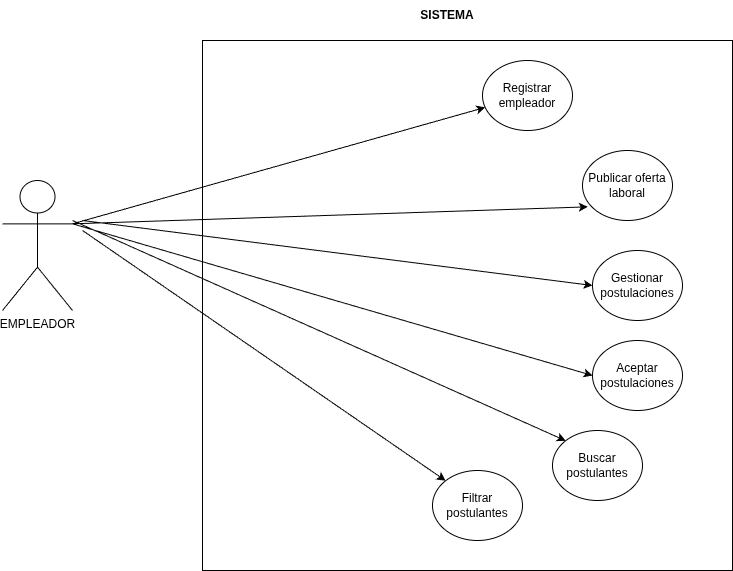

The diagram above was exported from draw.io. Its source (the exported page's mxGraphModel, read from the mxfile embedded in the PNG):
<mxGraphModel dx="1414" dy="884" grid="1" gridSize="10" guides="1" tooltips="1" connect="1" arrows="1" fold="1" page="1" pageScale="1" pageWidth="850" pageHeight="1100" math="0" shadow="0">
  <root>
    <mxCell id="0" />
    <mxCell id="1" parent="0" />
    <mxCell id="QrVqyIz83MZmCAC3pQ-N-1" parent="1" style="shape=umlActor;verticalLabelPosition=bottom;verticalAlign=top;html=1;outlineConnect=0;" value="EMPLEADOR" vertex="1">
      <mxGeometry height="130" width="70" x="120" y="360" as="geometry" />
    </mxCell>
    <mxCell id="QrVqyIz83MZmCAC3pQ-N-2" parent="1" style="whiteSpace=wrap;html=1;aspect=fixed;" value="" vertex="1">
      <mxGeometry height="530" width="530" x="320" y="220" as="geometry" />
    </mxCell>
    <mxCell id="QrVqyIz83MZmCAC3pQ-N-3" parent="1" style="text;html=1;whiteSpace=wrap;strokeColor=none;fillColor=none;align=center;verticalAlign=middle;rounded=0;" value="&lt;b&gt;SISTEMA&lt;/b&gt;" vertex="1">
      <mxGeometry height="30" width="60" x="535" y="180" as="geometry" />
    </mxCell>
    <mxCell id="QrVqyIz83MZmCAC3pQ-N-9" parent="1" style="ellipse;whiteSpace=wrap;html=1;" value="Registrar empleador" vertex="1">
      <mxGeometry height="70" width="90" x="600" y="240" as="geometry" />
    </mxCell>
    <mxCell id="QrVqyIz83MZmCAC3pQ-N-10" parent="1" style="ellipse;whiteSpace=wrap;html=1;" value="Publicar oferta laboral" vertex="1">
      <mxGeometry height="70" width="90" x="700" y="330" as="geometry" />
    </mxCell>
    <mxCell id="QrVqyIz83MZmCAC3pQ-N-11" parent="1" style="ellipse;whiteSpace=wrap;html=1;" value="Gestionar postulaciones" vertex="1">
      <mxGeometry height="70" width="90" x="710" y="430" as="geometry" />
    </mxCell>
    <mxCell id="QrVqyIz83MZmCAC3pQ-N-12" parent="1" style="ellipse;whiteSpace=wrap;html=1;" value="Aceptar postulaciones" vertex="1">
      <mxGeometry height="70" width="90" x="710" y="520" as="geometry" />
    </mxCell>
    <mxCell id="QrVqyIz83MZmCAC3pQ-N-13" parent="1" style="ellipse;whiteSpace=wrap;html=1;" value="Buscar postulantes" vertex="1">
      <mxGeometry height="70" width="90" x="670" y="610" as="geometry" />
    </mxCell>
    <mxCell id="QrVqyIz83MZmCAC3pQ-N-15" parent="1" style="ellipse;whiteSpace=wrap;html=1;" value="Filtrar postulantes" vertex="1">
      <mxGeometry height="70" width="90" x="550" y="650" as="geometry" />
    </mxCell>
    <mxCell id="QrVqyIz83MZmCAC3pQ-N-16" edge="1" parent="1" source="QrVqyIz83MZmCAC3pQ-N-1" style="endArrow=classic;html=1;rounded=0;exitX=1;exitY=0.3333333333333333;exitDx=0;exitDy=0;exitPerimeter=0;" target="QrVqyIz83MZmCAC3pQ-N-9" value="">
      <mxGeometry height="50" relative="1" width="50" as="geometry">
        <mxPoint x="420" y="570" as="sourcePoint" />
        <mxPoint x="470" y="520" as="targetPoint" />
      </mxGeometry>
    </mxCell>
    <mxCell id="QrVqyIz83MZmCAC3pQ-N-17" edge="1" parent="1" source="QrVqyIz83MZmCAC3pQ-N-1" style="endArrow=classic;html=1;rounded=0;entryX=0.059;entryY=0.805;entryDx=0;entryDy=0;entryPerimeter=0;exitX=1;exitY=0.3333333333333333;exitDx=0;exitDy=0;exitPerimeter=0;" target="QrVqyIz83MZmCAC3pQ-N-10" value="">
      <mxGeometry height="50" relative="1" width="50" as="geometry">
        <mxPoint x="420" y="570" as="sourcePoint" />
        <mxPoint x="470" y="520" as="targetPoint" />
      </mxGeometry>
    </mxCell>
    <mxCell id="QrVqyIz83MZmCAC3pQ-N-18" edge="1" parent="1" style="endArrow=classic;html=1;rounded=0;entryX=0;entryY=0.5;entryDx=0;entryDy=0;" target="QrVqyIz83MZmCAC3pQ-N-11" value="">
      <mxGeometry height="50" relative="1" width="50" as="geometry">
        <mxPoint x="200" y="400" as="sourcePoint" />
        <mxPoint x="470" y="520" as="targetPoint" />
      </mxGeometry>
    </mxCell>
    <mxCell id="QrVqyIz83MZmCAC3pQ-N-19" edge="1" parent="1" source="QrVqyIz83MZmCAC3pQ-N-1" style="endArrow=classic;html=1;rounded=0;entryX=0;entryY=0.5;entryDx=0;entryDy=0;exitX=1;exitY=0.3333333333333333;exitDx=0;exitDy=0;exitPerimeter=0;" target="QrVqyIz83MZmCAC3pQ-N-12" value="">
      <mxGeometry height="50" relative="1" width="50" as="geometry">
        <mxPoint x="440" y="540" as="sourcePoint" />
        <mxPoint x="490" y="490" as="targetPoint" />
      </mxGeometry>
    </mxCell>
    <mxCell id="QrVqyIz83MZmCAC3pQ-N-20" edge="1" parent="1" style="endArrow=classic;html=1;rounded=0;entryX=0;entryY=0;entryDx=0;entryDy=0;" target="QrVqyIz83MZmCAC3pQ-N-13" value="">
      <mxGeometry height="50" relative="1" width="50" as="geometry">
        <mxPoint x="190" y="400" as="sourcePoint" />
        <mxPoint x="490" y="490" as="targetPoint" />
      </mxGeometry>
    </mxCell>
    <mxCell id="QrVqyIz83MZmCAC3pQ-N-21" edge="1" parent="1" style="endArrow=classic;html=1;rounded=0;entryX=0;entryY=0;entryDx=0;entryDy=0;" target="QrVqyIz83MZmCAC3pQ-N-15" value="">
      <mxGeometry height="50" relative="1" width="50" as="geometry">
        <mxPoint x="200" y="410" as="sourcePoint" />
        <mxPoint x="600" y="480" as="targetPoint" />
      </mxGeometry>
    </mxCell>
  </root>
</mxGraphModel>